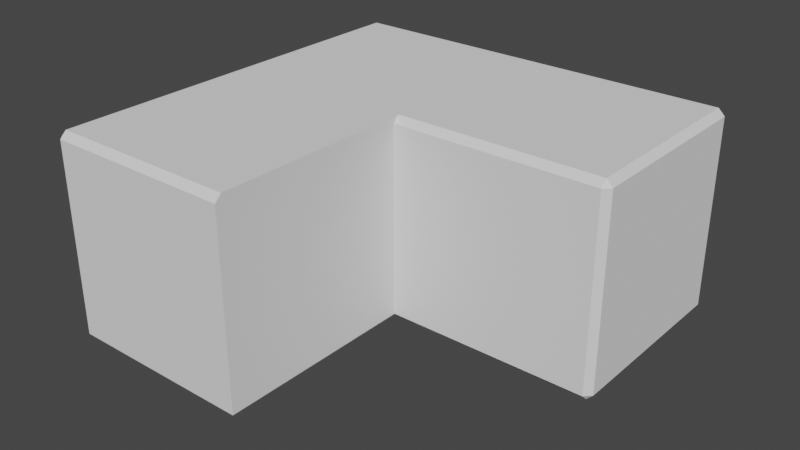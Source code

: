 # Source: Brick1X1Corner.blend  (saved by Blender 2.93.21; exported with 4.5.12 LTS)
import bpy
from mathutils import Matrix  # noqa: F401  (used for matrix-valued properties, if any)

bpy.ops.wm.read_factory_settings(use_empty=True)
scene = bpy.context.scene
scene.name = 'Scene'

# ---- collections
col_collection = bpy.data.collections.new('Collection'); scene.collection.children.link(col_collection)

# ---- world
world_world = bpy.data.worlds.new('World'); scene.world = world_world
world_world.use_nodes = True; world_world.node_tree.nodes.clear()
_N = world_world.node_tree.nodes; _L = world_world.node_tree.links
n0 = _N.new('ShaderNodeOutputWorld'); n0.name = 'World Output'; n0.location = (300, 300)
n1 = _N.new('ShaderNodeBackground'); n1.name = 'Background'; n1.location = (10, 300)
n1.inputs[0].default_value = (0.05088, 0.05088, 0.05088, 1.0)
_L.new(n1.outputs[0], n0.inputs[0])
n0.is_active_output = True
world_world.color = (0.05088, 0.05088, 0.05088)
world_world.use_sun_shadow = False
world_world.sun_shadow_jitter_overblur = 0.0

# ---- meshes
me_cube_002 = bpy.data.meshes.new('Cube.002')
me_cube_002.from_pydata([(-0.9357, -0.9357, -1.0), (-0.9357, -1.0, -0.9357), (-1.0, -0.9357, -0.9357), (-0.9357, -0.9357, 1.0), (-1.0, -0.9357, 0.9357), (-0.9357, 0.9357, -1.0), (-1.0, 0.9357, -0.9357), (-0.9357, 1.0, -0.9357), (-0.9357, 0.9357, 1.0), (-0.9357, 1.0, 0.9357), (-1.0, 0.9357, 0.9357), (0.9357, -0.9357, -1.0), (3.0, -0.9357, -0.9357), (0.9357, -1.0, -0.9357), (0.9357, -0.9357, 1.0), (0.9357, -1.0, 0.9357), (2.936, -0.9357, -1.0), (0.9357, 0.9357, -1.0), (0.9357, 1.0, -0.9357), (1.0, 0.9357, -0.9357), (0.9357, 0.9357, 1.0), (2.936, -1.0, -0.9357), (0.9357, 1.0, 0.9357), (0.9357, -1.0, -0.9357), (0.9357, -0.9357, -1.0), (0.9357, -0.9357, 1.0), (0.9357, -1.0, 0.9357), (1.0, 0.9357, -0.9357), (0.9357, 0.9357, -1.0), (0.9357, 1.0, -0.9357), (0.9357, 1.0, 0.9357), (0.9357, 0.9357, 1.0), (3.0, -0.9357, 0.9357), (2.936, -0.9357, 1.0), (2.936, -1.0, 0.9357), (3.0, 0.9357, -0.9357), (2.936, 0.9357, -1.0), (2.936, 1.0, -0.9357), (2.936, 1.0, 0.9357), (2.936, 0.9357, 1.0), (3.0, 0.9357, 0.9357), (-1.0, -2.936, -0.9357), (-0.9357, -2.936, -1.0), (-0.9357, -3.0, -0.9357), (-1.0, -2.936, 0.9357), (-0.9357, -3.0, 0.9357), (-0.9357, -2.936, 1.0), (0.9357, -2.936, 1.0), (0.9357, -3.0, 0.9357), (0.9357, -3.0, -0.9357)], [], [(0, 1, 43, 42), (22, 20, 31, 30), (20, 8, 3, 14), (2, 4, 10, 6), (7, 9, 22, 18), (1, 13, 49, 43), (15, 14, 47, 48), (5, 6, 7), (8, 9, 10), (18, 22, 30, 29), (19, 18, 29, 27), (17, 18, 19), (20, 14, 25, 31), (5, 0, 2, 6), (3, 4, 44, 46), (3, 8, 10, 4), (9, 7, 6, 10), (17, 5, 7, 18), (8, 20, 22, 9), (14, 15, 26, 25), (13, 11, 24, 23), (15, 13, 23, 26), (17, 19, 27, 28), (0, 11, 13, 1), (4, 2, 41, 44), (5, 17, 11, 0), (23, 24, 16, 21), (26, 23, 21, 34), (24, 28, 36, 16), (28, 27, 35, 36), (29, 30, 38, 37), (31, 25, 33, 39), (30, 31, 39, 38), (25, 26, 34, 33), (11, 17, 28, 24), (35, 40, 32, 12), (16, 12, 21), (33, 34, 32), (39, 40, 38), (40, 35, 37, 38), (16, 36, 35, 12), (39, 33, 32, 40), (34, 21, 12, 32), (27, 29, 37, 35), (49, 48, 45, 43), (42, 43, 41), (45, 46, 44), (43, 45, 44, 41), (47, 46, 45, 48), (14, 3, 46, 47), (2, 0, 42, 41), (13, 15, 48, 49)])
_uv = me_cube_002.uv_layers.new(name='UVMap')
_uv.uv.foreach_set('vector', [0.133, 0.742, 0.133, 0.75, 0.133, 0.75, 0.133, 0.742, 0.617, 0.492, 0.625, 0.492, 0.625, 0.492, 0.617, 0.492, 0.633, 0.508, 0.867, 0.508, 0.867, 0.742, 0.633, 0.742, 0.383, 0.008035, 0.617, 0.008035, 0.617, 0.242, 0.383, 0.242, 0.383, 0.258, 0.617, 0.258, 0.617, 0.492, 0.383, 0.492, 0.133, 0.75, 0.367, 0.75, 0.367, 0.75, 0.133, 0.75, 0.617, 0.758, 0.625, 0.758, 0.625, 0.758, 0.617, 0.758, 0.133, 0.508, 0.125, 0.508, 0.133, 0.5, 0.625, 0.258, 0.625, 0.258, 0.617, 0.25, 0.383, 0.492, 0.617, 0.492, 0.617, 0.492, 0.383, 0.492, 0.375, 0.508, 0.367, 0.5, 0.367, 0.5, 0.375, 0.508, 0.367, 0.508, 0.367, 0.5, 0.375, 0.508, 0.633, 0.508, 0.633, 0.742, 0.633, 0.742, 0.633, 0.508, 0.133, 0.508, 0.133, 0.742, 0.125, 0.742, 0.125, 0.508, 0.625, 0.008035, 0.617, 0.008035, 0.617, 0.008035, 0.625, 0.008035, 0.625, 0.008035, 0.625, 0.242, 0.617, 0.242, 0.617, 0.008035, 0.617, 0.258, 0.383, 0.258, 0.383, 0.242, 0.617, 0.242, 0.367, 0.508, 0.133, 0.508, 0.133, 0.5, 0.367, 0.5, 0.625, 0.258, 0.625, 0.492, 0.617, 0.492, 0.617, 0.258, 0.625, 0.758, 0.617, 0.758, 0.617, 0.758, 0.625, 0.758, 0.367, 0.75, 0.367, 0.742, 0.367, 0.742, 0.367, 0.75, 0.617, 0.758, 0.383, 0.758, 0.383, 0.758, 0.617, 0.758, 0.367, 0.508, 0.375, 0.508, 0.375, 0.508, 0.367, 0.508, 0.133, 0.742, 0.367, 0.742, 0.367, 0.75, 0.133, 0.75, 0.617, 0.008035, 0.383, 0.008035, 0.383, 0.008035, 0.617, 0.008035, 0.133, 0.508, 0.367, 0.508, 0.367, 0.742, 0.133, 0.742, 0.367, 0.75, 0.367, 0.742, 0.367, 0.742, 0.367, 0.75, 0.617, 0.758, 0.383, 0.758, 0.383, 0.758, 0.617, 0.758, 0.367, 0.742, 0.367, 0.508, 0.367, 0.508, 0.367, 0.742, 0.367, 0.508, 0.375, 0.508, 0.375, 0.508, 0.367, 0.508, 0.383, 0.492, 0.617, 0.492, 0.617, 0.492, 0.383, 0.492, 0.633, 0.508, 0.633, 0.742, 0.633, 0.742, 0.633, 0.508, 0.617, 0.492, 0.625, 0.492, 0.625, 0.492, 0.617, 0.492, 0.625, 0.758, 0.617, 0.758, 0.617, 0.758, 0.625, 0.758, 0.367, 0.742, 0.367, 0.508, 0.367, 0.508, 0.367, 0.742, 0.383, 0.508, 0.617, 0.508, 0.617, 0.742, 0.383, 0.742, 0.367, 0.742, 0.375, 0.742, 0.367, 0.75, 0.625, 0.758, 0.625, 0.758, 0.617, 0.75, 0.625, 0.508, 0.625, 0.508, 0.617, 0.5, 0.617, 0.508, 0.383, 0.508, 0.383, 0.492, 0.617, 0.492, 0.367, 0.742, 0.367, 0.508, 0.383, 0.508, 0.383, 0.742, 0.633, 0.508, 0.633, 0.742, 0.617, 0.742, 0.617, 0.508, 0.617, 0.758, 0.383, 0.758, 0.383, 0.742, 0.617, 0.742, 0.375, 0.508, 0.367, 0.5, 0.367, 0.5, 0.375, 0.508, 0.383, 0.758, 0.617, 0.758, 0.617, 0.992, 0.383, 0.992, 0.133, 0.742, 0.133, 0.75, 0.125, 0.742, 0.617, 0.992, 0.625, 0.992, 0.617, 1.0, 0.383, 0.0, 0.617, 0.0, 0.617, 0.008035, 0.383, 0.008035, 0.625, 0.758, 0.625, 0.992, 0.617, 0.992, 0.617, 0.758, 0.633, 0.742, 0.867, 0.742, 0.867, 0.742, 0.633, 0.742, 0.125, 0.742, 0.133, 0.742, 0.133, 0.742, 0.125, 0.742, 0.383, 0.758, 0.617, 0.758, 0.617, 0.758, 0.383, 0.758])
me_cube_002.use_remesh_fix_poles = True
me_cube_002.use_remesh_preserve_attributes = False
me_cube_002.update()

# ---- objects
ob_cube = bpy.data.objects.new('Cube', me_cube_002)

# ---- transforms, parenting, visibility, modifiers, constraints
ob_cube.location = (0.0, 0.0, 0.0)

# ---- collection membership
col_collection.objects.link(ob_cube)

# ---- scene / render settings (as saved in the file)
scene.frame_start = 1; scene.frame_end = 250; scene.frame_set(1)
scene.render.engine = 'BLENDER_EEVEE_NEXT'
scene.cycles.use_denoising = False
scene.cycles.samples = 128
scene.cycles.sampling_pattern = 'TABULATED_SOBOL'
scene.cycles.use_adaptive_sampling = False
scene.cycles.use_light_tree = False
scene.view_settings.view_transform = 'Filmic'
bpy.context.view_layer.update()

# ---- added for rendering (the .blend has no active camera and no usable light): camera, sun
cam_auto = bpy.data.cameras.new('AutoCamera')
cam_auto.lens = 50.0
cam_auto.sensor_width = 36.0
cam_auto.clip_end = 1000.0
ob_auto_camera = bpy.data.objects.new('AutoCamera', cam_auto)
scene.collection.objects.link(ob_auto_camera)
ob_auto_camera.location = (6.55104, -7.6613, 4.44091)
ob_auto_camera.rotation_euler = (1.09748, -7.21219e-08, 0.694738)
scene.camera = ob_auto_camera
light_auto_sun = bpy.data.lights.new('AutoSun', 'SUN')
light_auto_sun.energy = 3.0
light_auto_sun.angle = 0.0523599
ob_auto_sun = bpy.data.objects.new('AutoSun', light_auto_sun)
scene.collection.objects.link(ob_auto_sun)
ob_auto_sun.rotation_euler = (0.872665, 0.174533, 0.523599)
bpy.context.view_layer.update()
